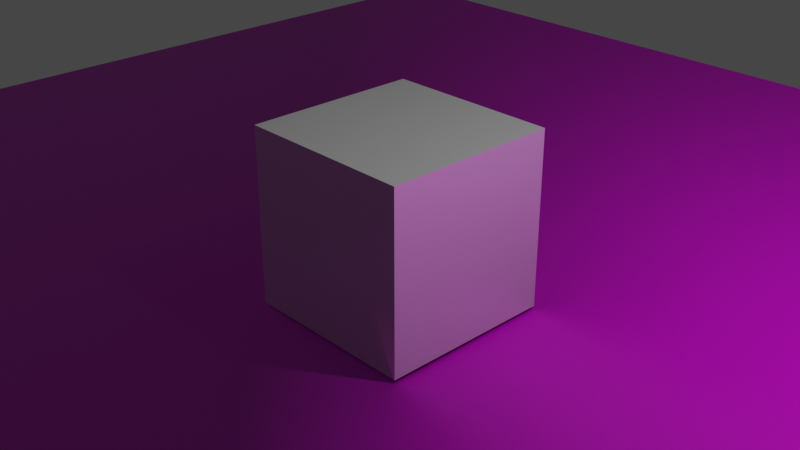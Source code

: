# Source: test_lightmap.blend  (saved by Blender 3.5.10; exported with 4.5.12 LTS)
import bpy
from mathutils import Matrix  # noqa: F401  (used for matrix-valued properties, if any)

bpy.ops.wm.read_factory_settings(use_empty=True)
scene = bpy.context.scene
scene.name = 'Scene'

# ---- collections
col_collection = bpy.data.collections.new('Collection'); scene.collection.children.link(col_collection)

# ---- images (referenced by path relative to the original .blend; pixels are not part of the script)
import os
ASSET_DIR = os.environ.get("B2B_ASSET_DIR", "")  # directory of the original .blend (textures are referenced by path, not embedded)
HERE = os.path.dirname(os.path.abspath(__file__))  # packed textures are extracted next to this script under _unpacked/

def load_image(name, relpath, width, height, colorspace="sRGB"):
    """Load a texture the original file referenced (path relative to the .blend, or extracted next to this script)."""
    p = next((c for c in (os.path.join(HERE, relpath), os.path.join(ASSET_DIR, relpath)) if relpath and os.path.exists(c)), "")
    if p:
        img = bpy.data.images.load(p, check_existing=True)
        img.name = name
    else:  # same state as the original file: an image datablock whose file is absent (Cycles renders it pink)
        img = bpy.data.images.new(name, width, height)
        img.source = "FILE"
        img.filepath = "//" + (relpath or name)
    img.colorspace_settings.name = colorspace
    return img
img_lightmap_img = load_image('lightmap_img', 'lightmap_img.png', 1024, 1024, 'sRGB')
img_wood028_1k_normalgl_jpg = load_image('Wood028_1K_NormalGL.jpg', 'Wood028_1K_NormalGL.jpg', 1024, 1024, 'Non-Color')
img_wood028_1k_color_jpg = load_image('Wood028_1K_Color.jpg', 'Wood028_1K_Color.jpg', 1024, 1024, 'sRGB')

# ---- materials (node trees are filled in below, after node groups)
mat_metal = bpy.data.materials.new('Metal')
mat_suelo = bpy.data.materials.new('suelo')

# ---- material node trees
mat_metal.use_nodes = True; mat_metal.node_tree.nodes.clear()
_N = mat_metal.node_tree.nodes; _L = mat_metal.node_tree.links
n0 = _N.new('ShaderNodeBsdfPrincipled'); n0.name = 'Principled BSDF'; n0.location = (-151, 258)
n0.distribution = 'GGX'
n0.subsurface_method = 'RANDOM_WALK_SKIN'
n0.inputs[1].default_value = 0.6632
n0.inputs[2].default_value = 0.0
n0.inputs[3].default_value = 1.45
n0.inputs[13].default_value = 0.8474
n0.inputs[27].default_value = (0.0, 0.0, 0.0, 1.0)
n0.inputs[28].default_value = 1.0
n1 = _N.new('ShaderNodeOutputMaterial'); n1.name = 'Material Output'; n1.location = (139, 258)
n2 = _N.new('ShaderNodeUVMap'); n2.name = 'UV Map'; n2.location = (-296, 502)
n2.uv_map = 'lightmap'
n3 = _N.new('ShaderNodeTexImage'); n3.name = 'Image Texture'; n3.location = (8, 564)
n3.image = img_lightmap_img
_L.new(n0.outputs[0], n1.inputs[0])
_L.new(n2.outputs[0], n3.inputs[0])
n1.is_active_output = True
mat_suelo.use_nodes = True; mat_suelo.node_tree.nodes.clear()
_N = mat_suelo.node_tree.nodes; _L = mat_suelo.node_tree.links
n0 = _N.new('NodeFrame'); n0.name = 'Frame'; n0.location = (-1270, 330)
n0.label = 'Mapping'
n0.width = 400
n1 = _N.new('NodeFrame'); n1.name = 'Frame.001'; n1.location = (-628, 530)
n1.label = 'Textures'
n1.width = 358
n2 = _N.new('ShaderNodeOutputMaterial'); n2.name = 'Material Output'; n2.location = (300, 300)
n3 = _N.new('ShaderNodeTexImage'); n3.name = 'Image Texture.001'; n3.location = (88, -310)
n3.label = 'Normal'
n3.image = img_wood028_1k_normalgl_jpg
n4 = _N.new('ShaderNodeNormalMap'); n4.name = 'Normal Map'; n4.location = (-240, 220)
n5 = _N.new('ShaderNodeMapping'); n5.name = 'Mapping'; n5.location = (230, -30)
n6 = _N.new('NodeReroute'); n6.name = 'Reroute'; n6.location = (38, -410)
n6.width = 16
n6.socket_idname = 'NodeSocketVector'
n7 = _N.new('ShaderNodeTexCoord'); n7.name = 'Texture Coordinate'; n7.location = (30, -30)
n8 = _N.new('ShaderNodeUVMap'); n8.name = 'UV Map'; n8.location = (-1195, 806)
n8.uv_map = 'lightmap'
n9 = _N.new('ShaderNodeBsdfPrincipled'); n9.name = 'Principled BSDF'; n9.location = (10, 300)
n9.distribution = 'GGX'
n9.subsurface_method = 'RANDOM_WALK_SKIN'
n9.inputs[3].default_value = 1.45
n9.inputs[27].default_value = (0.0, 0.0, 0.0, 1.0)
n9.inputs[28].default_value = 1.0
n10 = _N.new('ShaderNodeTexImage'); n10.name = 'Image Texture'; n10.location = (88, -30)
n10.label = 'Base Color'
n10.image = img_wood028_1k_color_jpg
n11 = _N.new('ShaderNodeMix'); n11.name = 'Mix'; n11.location = (-263, 816)
n11.data_type = 'RGBA'
n11.blend_type = 'OVERLAY'
n11.clamp_factor = False
n11.inputs[0].default_value = 0.95
n12 = _N.new('ShaderNodeTexImage'); n12.name = 'Image Texture.002'; n12.location = (-891, 867)
n12.image = img_lightmap_img
n3.parent = n1
n5.parent = n0
n6.parent = n1
n7.parent = n0
n10.parent = n1
_L.new(n9.outputs[0], n2.inputs[0])
_L.new(n3.outputs[0], n4.inputs[1])
_L.new(n4.outputs[0], n9.inputs[5])
_L.new(n6.outputs[0], n10.inputs[0])
_L.new(n6.outputs[0], n3.inputs[0])
_L.new(n5.outputs[0], n6.inputs[0])
_L.new(n7.outputs[2], n5.inputs[0])
_L.new(n8.outputs[0], n12.inputs[0])
_L.new(n10.outputs[0], n11.inputs[7])
_L.new(n11.outputs[2], n9.inputs[0])
_L.new(n12.outputs[0], n11.inputs[6])
n2.is_active_output = True

# ---- world
world_world = bpy.data.worlds.new('World'); scene.world = world_world
world_world.use_nodes = True; world_world.node_tree.nodes.clear()
_N = world_world.node_tree.nodes; _L = world_world.node_tree.links
n0 = _N.new('ShaderNodeOutputWorld'); n0.name = 'World Output'; n0.location = (300, 300)
n1 = _N.new('ShaderNodeBackground'); n1.name = 'Background'; n1.location = (10, 300)
n1.inputs[0].default_value = (0.05088, 0.05088, 0.05088, 1.0)
_L.new(n1.outputs[0], n0.inputs[0])
n0.is_active_output = True
world_world.color = (0.05088, 0.05088, 0.05088)
world_world.use_sun_shadow = False
world_world.sun_shadow_jitter_overblur = 0.0

# ---- cameras
cam_camera = bpy.data.cameras.new('Camera')
cam_camera.clip_end = 100.0
cam_camera.ortho_scale = 7.314

# ---- lights
light_light = bpy.data.lights.new('Light', 'POINT')
light_light.transmission_factor = 0.0
light_light.energy = 1000.0
light_light.shadow_soft_size = 0.1
light_light.shadow_maximum_resolution = 0.006
light_light.use_absolute_resolution = True

# ---- meshes
me_cube = bpy.data.meshes.new('Cube')
me_cube.from_pydata([(1.0, 1.0, 1.0), (1.0, 1.0, -1.0), (1.0, -1.0, 1.0), (1.0, -1.0, -1.0), (-1.0, 1.0, 1.0), (-1.0, 1.0, -1.0), (-1.0, -1.0, 1.0), (-1.0, -1.0, -1.0)], [], [(0, 4, 6, 2), (3, 2, 6, 7), (7, 6, 4, 5), (5, 1, 3, 7), (1, 0, 2, 3), (5, 4, 0, 1)])
_uv = me_cube.uv_layers.new(name='UVMap')
_uv.uv.foreach_set('vector', [0.625, 0.5, 0.875, 0.5, 0.875, 0.75, 0.625, 0.75, 0.375, 0.75, 0.625, 0.75, 0.625, 1.0, 0.375, 1.0, 0.375, 0.0, 0.625, 0.0, 0.625, 0.25, 0.375, 0.25, 0.125, 0.5, 0.375, 0.5, 0.375, 0.75, 0.125, 0.75, 0.375, 0.5, 0.625, 0.5, 0.625, 0.75, 0.375, 0.75, 0.375, 0.25, 0.625, 0.25, 0.625, 0.5, 0.375, 0.5])
_uv = me_cube.uv_layers.new(name='lightmap')
_uv.uv.foreach_set('vector', [0.5445, 0.6339, 0.371, 0.6339, 0.371, 0.8075, 0.5445, 0.8075, 0.1954, 0.4594, 0.02189, 0.4594, 0.02189, 0.6329, 0.1954, 0.6329, 0.1954, 0.6339, 0.02189, 0.6339, 0.02189, 0.8075, 0.1954, 0.8075, 0.37, 0.4594, 0.1964, 0.4594, 0.1964, 0.6329, 0.37, 0.6329, 0.37, 0.6339, 0.1964, 0.6339, 0.1964, 0.8075, 0.37, 0.8075, 0.1954, 0.8085, 0.02189, 0.8085, 0.02189, 0.982, 0.1954, 0.982])
_uv.active_render = True
me_cube.materials.append(mat_metal)
me_cube.use_mirror_vertex_groups = False
me_cube.update()
me_plane = bpy.data.meshes.new('Plane')
me_plane.from_pydata([(-1.0, -1.0, 0.0), (1.0, -1.0, 0.0), (-1.0, 1.0, 0.0), (1.0, 1.0, 0.0)], [], [(0, 1, 3, 2)])
_uv = me_plane.uv_layers.new(name='UVMap')
_uv.uv.foreach_set('vector', [0.9999, 0.0001001, 0.9999, 0.9999, 9.999e-05, 0.9999, 0.0001, 9.999e-05])
_uv = me_plane.uv_layers.new(name='lightmap')
_uv.uv.foreach_set('vector', [0.9777, 0.02617, 0.4077, 0.02617, 0.4077, 0.5962, 0.9777, 0.5962])
_uv.active_render = True
me_plane.materials.append(mat_suelo)
me_plane.update()

# ---- objects
ob_cube = bpy.data.objects.new('Cube', me_cube)
ob_light = bpy.data.objects.new('Light', light_light)
ob_camera = bpy.data.objects.new('Camera', cam_camera)
ob_plane = bpy.data.objects.new('Plane', me_plane)

# ---- transforms, parenting, visibility, modifiers, constraints
ob_cube.location = (0.0, 0.0, 0.0)
ob_cube.lock_rotations_4d = False
ob_cube.empty_display_type = 'ARROWS'
ob_cube.lineart.crease_threshold = 0.0
ob_light.location = (4.076, 1.005, 5.904)
ob_light.rotation_euler = (0.6503, 0.05522, 1.866)
ob_light.lock_rotations_4d = False
ob_light.empty_display_type = 'ARROWS'
ob_light.color = (0.0, 0.0, 0.0, 0.0)
ob_light.lineart.crease_threshold = 0.0
ob_camera.location = (7.359, -6.926, 4.958)
ob_camera.rotation_euler = (1.109, 0.0, 0.8149)
ob_camera.lock_rotations_4d = False
ob_camera.empty_display_type = 'ARROWS'
ob_camera.color = (0.0, 0.0, 0.0, 0.0)
ob_camera.display_type = 'WIRE'
ob_camera.lineart.crease_threshold = 0.0
ob_plane.location = (0.0, 0.0, -1.036)
ob_plane.scale = (9.381, 9.381, 9.381)

# ---- collection membership
col_collection.objects.link(ob_cube)
col_collection.objects.link(ob_light)
col_collection.objects.link(ob_camera)
col_collection.objects.link(ob_plane)

# ---- scene / render settings (as saved in the file)
scene.camera = ob_camera
scene.frame_start = 1; scene.frame_end = 250; scene.frame_set(1)
scene.render.engine = 'CYCLES'
scene.cycles.samples = 32
scene.cycles.sampling_pattern = 'TABULATED_SOBOL'
scene.cycles.bake_type = 'DIFFUSE'
scene.view_settings.view_transform = 'Filmic'
bpy.context.view_layer.update()
